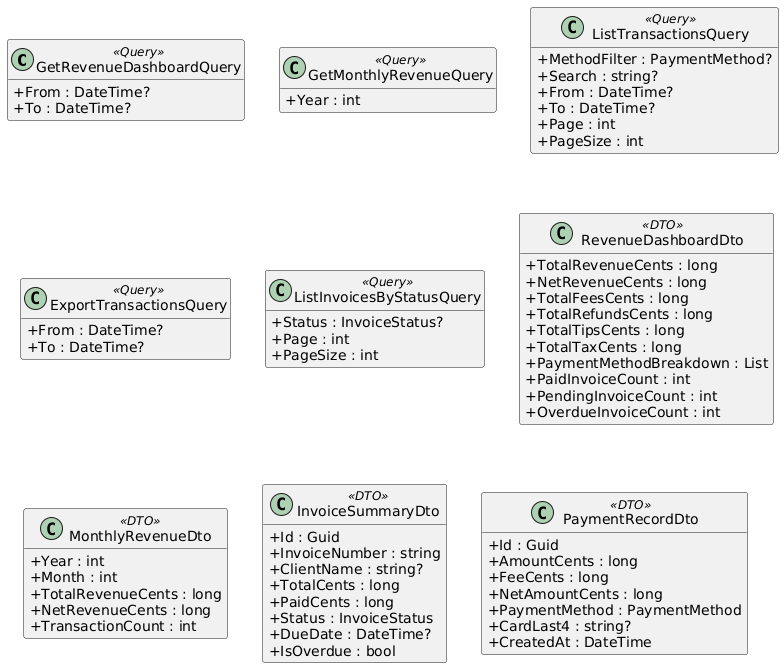

The diagram above was rendered by PlantUML. Its source (embedded in the PNG):
@startuml
skinparam classAttributeIconSize 0
skinparam linetype ortho
hide empty methods

class GetRevenueDashboardQuery <<Query>> {
  +From : DateTime?
  +To : DateTime?
}

class GetMonthlyRevenueQuery <<Query>> {
  +Year : int
}

class ListTransactionsQuery <<Query>> {
  +MethodFilter : PaymentMethod?
  +Search : string?
  +From : DateTime?
  +To : DateTime?
  +Page : int
  +PageSize : int
}

class ExportTransactionsQuery <<Query>> {
  +From : DateTime?
  +To : DateTime?
}

class ListInvoicesByStatusQuery <<Query>> {
  +Status : InvoiceStatus?
  +Page : int
  +PageSize : int
}

class RevenueDashboardDto <<DTO>> {
  +TotalRevenueCents : long
  +NetRevenueCents : long
  +TotalFeesCents : long
  +TotalRefundsCents : long
  +TotalTipsCents : long
  +TotalTaxCents : long
  +PaymentMethodBreakdown : List
  +PaidInvoiceCount : int
  +PendingInvoiceCount : int
  +OverdueInvoiceCount : int
}

class MonthlyRevenueDto <<DTO>> {
  +Year : int
  +Month : int
  +TotalRevenueCents : long
  +NetRevenueCents : long
  +TransactionCount : int
}

class InvoiceSummaryDto <<DTO>> {
  +Id : Guid
  +InvoiceNumber : string
  +ClientName : string?
  +TotalCents : long
  +PaidCents : long
  +Status : InvoiceStatus
  +DueDate : DateTime?
  +IsOverdue : bool
}

class PaymentRecordDto <<DTO>> {
  +Id : Guid
  +AmountCents : long
  +FeeCents : long
  +NetAmountCents : long
  +PaymentMethod : PaymentMethod
  +CardLast4 : string?
  +CreatedAt : DateTime
}

@enduml